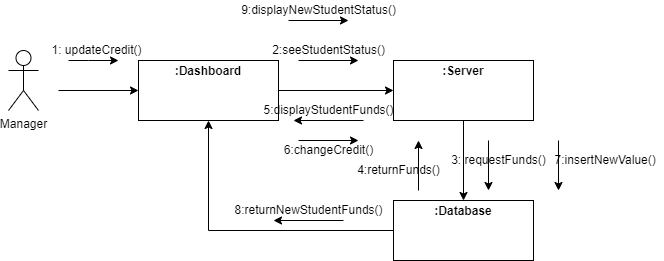

The diagram above was exported from draw.io. Its source (the exported page's mxGraphModel, read from the mxfile embedded in the PNG):
<mxGraphModel dx="868" dy="450" grid="1" gridSize="10" guides="1" tooltips="1" connect="1" arrows="1" fold="1" page="1" pageScale="1" pageWidth="850" pageHeight="1100" math="0" shadow="0">
  <root>
    <mxCell id="0" />
    <mxCell id="1" parent="0" />
    <mxCell id="VJLXmWvA30XrLGy6O9Qn-1" value="Manager" style="shape=umlActor;verticalLabelPosition=bottom;verticalAlign=top;html=1;outlineConnect=0;" vertex="1" parent="1">
      <mxGeometry x="110" y="90" width="30" height="60" as="geometry" />
    </mxCell>
    <mxCell id="VJLXmWvA30XrLGy6O9Qn-6" value="&lt;p style=&quot;margin:0px;margin-top:4px;text-align:center;&quot;&gt;&lt;b&gt;:Dashboard&lt;/b&gt;&lt;/p&gt;" style="verticalAlign=top;align=left;overflow=fill;fontSize=12;fontFamily=Helvetica;html=1;" vertex="1" parent="1">
      <mxGeometry x="240" y="100" width="140" height="60" as="geometry" />
    </mxCell>
    <mxCell id="VJLXmWvA30XrLGy6O9Qn-8" value="" style="endArrow=classic;html=1;rounded=0;entryX=0;entryY=0.5;entryDx=0;entryDy=0;" edge="1" parent="1" target="VJLXmWvA30XrLGy6O9Qn-6">
      <mxGeometry width="50" height="50" relative="1" as="geometry">
        <mxPoint x="160" y="130" as="sourcePoint" />
        <mxPoint x="210" y="80" as="targetPoint" />
      </mxGeometry>
    </mxCell>
    <mxCell id="VJLXmWvA30XrLGy6O9Qn-9" value="" style="endArrow=classic;html=1;rounded=0;" edge="1" parent="1">
      <mxGeometry width="50" height="50" relative="1" as="geometry">
        <mxPoint x="170" y="100" as="sourcePoint" />
        <mxPoint x="220" y="100" as="targetPoint" />
        <Array as="points">
          <mxPoint x="190" y="100" />
        </Array>
      </mxGeometry>
    </mxCell>
    <mxCell id="VJLXmWvA30XrLGy6O9Qn-10" value="1: updateCredit()" style="text;html=1;align=center;verticalAlign=middle;resizable=0;points=[];autosize=1;strokeColor=none;fillColor=none;" vertex="1" parent="1">
      <mxGeometry x="142.5" y="80" width="110" height="20" as="geometry" />
    </mxCell>
    <mxCell id="VJLXmWvA30XrLGy6O9Qn-12" value="" style="endArrow=classic;html=1;rounded=0;exitX=1;exitY=0.5;exitDx=0;exitDy=0;entryX=0;entryY=0.5;entryDx=0;entryDy=0;" edge="1" parent="1" source="VJLXmWvA30XrLGy6O9Qn-6" target="VJLXmWvA30XrLGy6O9Qn-21">
      <mxGeometry width="50" height="50" relative="1" as="geometry">
        <mxPoint x="400" y="170" as="sourcePoint" />
        <mxPoint x="480" y="130" as="targetPoint" />
      </mxGeometry>
    </mxCell>
    <mxCell id="VJLXmWvA30XrLGy6O9Qn-13" value="" style="endArrow=classic;html=1;rounded=0;" edge="1" parent="1">
      <mxGeometry width="50" height="50" relative="1" as="geometry">
        <mxPoint x="400" y="100" as="sourcePoint" />
        <mxPoint x="460" y="100" as="targetPoint" />
      </mxGeometry>
    </mxCell>
    <mxCell id="VJLXmWvA30XrLGy6O9Qn-14" value="2:seeStudentStatus()" style="text;html=1;align=center;verticalAlign=middle;resizable=0;points=[];autosize=1;strokeColor=none;fillColor=none;" vertex="1" parent="1">
      <mxGeometry x="365" y="80" width="130" height="20" as="geometry" />
    </mxCell>
    <mxCell id="VJLXmWvA30XrLGy6O9Qn-15" value="" style="endArrow=classic;html=1;rounded=0;" edge="1" parent="1">
      <mxGeometry width="50" height="50" relative="1" as="geometry">
        <mxPoint x="465" y="160" as="sourcePoint" />
        <mxPoint x="395" y="160" as="targetPoint" />
      </mxGeometry>
    </mxCell>
    <mxCell id="VJLXmWvA30XrLGy6O9Qn-16" value="5:displayStudentFunds()" style="text;html=1;align=center;verticalAlign=middle;resizable=0;points=[];autosize=1;strokeColor=none;fillColor=none;" vertex="1" parent="1">
      <mxGeometry x="355" y="140" width="150" height="20" as="geometry" />
    </mxCell>
    <mxCell id="VJLXmWvA30XrLGy6O9Qn-17" value="&lt;p style=&quot;margin:0px;margin-top:4px;text-align:center;&quot;&gt;&lt;b&gt;:Database&lt;/b&gt;&lt;/p&gt;" style="verticalAlign=top;align=left;overflow=fill;fontSize=12;fontFamily=Helvetica;html=1;" vertex="1" parent="1">
      <mxGeometry x="495" y="240" width="140" height="60" as="geometry" />
    </mxCell>
    <mxCell id="VJLXmWvA30XrLGy6O9Qn-21" value="&lt;p style=&quot;margin:0px;margin-top:4px;text-align:center;&quot;&gt;&lt;b&gt;:Server&lt;/b&gt;&lt;/p&gt;" style="verticalAlign=top;align=left;overflow=fill;fontSize=12;fontFamily=Helvetica;html=1;" vertex="1" parent="1">
      <mxGeometry x="495" y="100" width="140" height="60" as="geometry" />
    </mxCell>
    <mxCell id="VJLXmWvA30XrLGy6O9Qn-23" value="" style="endArrow=classic;html=1;rounded=0;entryX=0.5;entryY=0;entryDx=0;entryDy=0;exitX=0.5;exitY=1;exitDx=0;exitDy=0;" edge="1" parent="1" source="VJLXmWvA30XrLGy6O9Qn-21" target="VJLXmWvA30XrLGy6O9Qn-17">
      <mxGeometry width="50" height="50" relative="1" as="geometry">
        <mxPoint x="309.5" y="160" as="sourcePoint" />
        <mxPoint x="309.5" y="230" as="targetPoint" />
      </mxGeometry>
    </mxCell>
    <mxCell id="VJLXmWvA30XrLGy6O9Qn-24" value="" style="endArrow=classic;html=1;rounded=0;" edge="1" parent="1">
      <mxGeometry width="50" height="50" relative="1" as="geometry">
        <mxPoint x="590" y="180" as="sourcePoint" />
        <mxPoint x="590" y="230" as="targetPoint" />
      </mxGeometry>
    </mxCell>
    <mxCell id="VJLXmWvA30XrLGy6O9Qn-25" value="3: requestFunds()" style="text;html=1;align=center;verticalAlign=middle;resizable=0;points=[];autosize=1;strokeColor=none;fillColor=none;" vertex="1" parent="1">
      <mxGeometry x="545" y="190" width="110" height="20" as="geometry" />
    </mxCell>
    <mxCell id="VJLXmWvA30XrLGy6O9Qn-32" value="" style="endArrow=classic;html=1;rounded=0;" edge="1" parent="1">
      <mxGeometry width="50" height="50" relative="1" as="geometry">
        <mxPoint x="520" y="230" as="sourcePoint" />
        <mxPoint x="520" y="180" as="targetPoint" />
      </mxGeometry>
    </mxCell>
    <mxCell id="VJLXmWvA30XrLGy6O9Qn-33" value="4:returnFunds()" style="text;html=1;align=center;verticalAlign=middle;resizable=0;points=[];autosize=1;strokeColor=none;fillColor=none;" vertex="1" parent="1">
      <mxGeometry x="450" y="200" width="100" height="20" as="geometry" />
    </mxCell>
    <mxCell id="VJLXmWvA30XrLGy6O9Qn-39" value="" style="endArrow=classic;html=1;rounded=0;" edge="1" parent="1">
      <mxGeometry width="50" height="50" relative="1" as="geometry">
        <mxPoint x="400" y="180" as="sourcePoint" />
        <mxPoint x="460" y="180" as="targetPoint" />
      </mxGeometry>
    </mxCell>
    <mxCell id="VJLXmWvA30XrLGy6O9Qn-40" value="6:changeCredit()" style="text;html=1;align=center;verticalAlign=middle;resizable=0;points=[];autosize=1;strokeColor=none;fillColor=none;" vertex="1" parent="1">
      <mxGeometry x="380" y="180" width="100" height="20" as="geometry" />
    </mxCell>
    <mxCell id="VJLXmWvA30XrLGy6O9Qn-45" value="" style="endArrow=classic;html=1;rounded=0;entryX=0.5;entryY=1;entryDx=0;entryDy=0;exitX=0;exitY=0.5;exitDx=0;exitDy=0;" edge="1" parent="1" source="VJLXmWvA30XrLGy6O9Qn-17" target="VJLXmWvA30XrLGy6O9Qn-6">
      <mxGeometry width="50" height="50" relative="1" as="geometry">
        <mxPoint x="480" y="269.5" as="sourcePoint" />
        <mxPoint x="310" y="269.5" as="targetPoint" />
        <Array as="points">
          <mxPoint x="310" y="270" />
        </Array>
      </mxGeometry>
    </mxCell>
    <mxCell id="VJLXmWvA30XrLGy6O9Qn-46" value="" style="endArrow=classic;html=1;rounded=0;" edge="1" parent="1">
      <mxGeometry width="50" height="50" relative="1" as="geometry">
        <mxPoint x="445" y="260" as="sourcePoint" />
        <mxPoint x="375" y="260" as="targetPoint" />
      </mxGeometry>
    </mxCell>
    <mxCell id="VJLXmWvA30XrLGy6O9Qn-47" value="8:returnNewStudentFunds()" style="text;html=1;align=center;verticalAlign=middle;resizable=0;points=[];autosize=1;strokeColor=none;fillColor=none;" vertex="1" parent="1">
      <mxGeometry x="330" y="240" width="160" height="20" as="geometry" />
    </mxCell>
    <mxCell id="VJLXmWvA30XrLGy6O9Qn-50" value="" style="endArrow=classic;html=1;rounded=0;" edge="1" parent="1">
      <mxGeometry width="50" height="50" relative="1" as="geometry">
        <mxPoint x="390" y="60" as="sourcePoint" />
        <mxPoint x="450" y="60" as="targetPoint" />
      </mxGeometry>
    </mxCell>
    <mxCell id="VJLXmWvA30XrLGy6O9Qn-52" value="9:displayNewStudentStatus()" style="text;html=1;align=center;verticalAlign=middle;resizable=0;points=[];autosize=1;strokeColor=none;fillColor=none;" vertex="1" parent="1">
      <mxGeometry x="335" y="40" width="170" height="20" as="geometry" />
    </mxCell>
    <mxCell id="VJLXmWvA30XrLGy6O9Qn-53" value="" style="endArrow=classic;html=1;rounded=0;" edge="1" parent="1">
      <mxGeometry width="50" height="50" relative="1" as="geometry">
        <mxPoint x="660" y="180" as="sourcePoint" />
        <mxPoint x="660" y="230" as="targetPoint" />
      </mxGeometry>
    </mxCell>
    <mxCell id="VJLXmWvA30XrLGy6O9Qn-54" value="&amp;nbsp; &amp;nbsp; &amp;nbsp; &amp;nbsp; &amp;nbsp; &amp;nbsp; &amp;nbsp; &amp;nbsp; &amp;nbsp; &amp;nbsp; &amp;nbsp; 7:insertNewValue()" style="text;html=1;align=center;verticalAlign=middle;resizable=0;points=[];autosize=1;strokeColor=none;fillColor=none;" vertex="1" parent="1">
      <mxGeometry x="575" y="190" width="190" height="20" as="geometry" />
    </mxCell>
  </root>
</mxGraphModel>